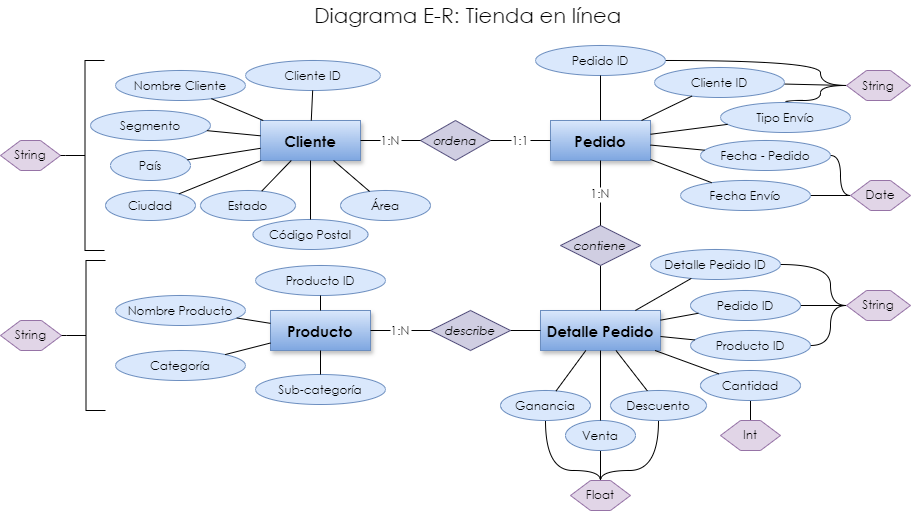

The diagram above was exported from draw.io. Its source (the exported page's mxGraphModel, read from the mxfile embedded in the PNG):
<mxGraphModel dx="1195" dy="1644" grid="1" gridSize="10" guides="1" tooltips="1" connect="1" arrows="1" fold="1" page="1" pageScale="1" pageWidth="827" pageHeight="1169" math="0" shadow="0">
  <root>
    <mxCell id="0" />
    <mxCell id="1" parent="0" />
    <mxCell id="417FQd4-h_4F8wgchHbW-30" value="Cliente" style="shape=rectangle;fillColor=#dae8fc;fontSize=15;fontFamily=Century Gothic;fontStyle=1;shadow=1;strokeColor=#6c8ebf;gradientColor=#7ea6e0;" parent="1" vertex="1">
      <mxGeometry x="-100" y="80" width="100" height="40" as="geometry" />
    </mxCell>
    <mxCell id="417FQd4-h_4F8wgchHbW-31" value="Pedido" style="shape=rectangle;fillColor=#dae8fc;fontSize=15;fontFamily=Century Gothic;fontStyle=1;shadow=1;strokeColor=#6c8ebf;gradientColor=#7ea6e0;" parent="1" vertex="1">
      <mxGeometry x="190" y="80" width="100" height="40" as="geometry" />
    </mxCell>
    <mxCell id="417FQd4-h_4F8wgchHbW-32" value="Producto" style="shape=rectangle;fillColor=#dae8fc;fontSize=15;fontFamily=Century Gothic;fontStyle=1;shadow=1;strokeColor=#6c8ebf;gradientColor=#7ea6e0;" parent="1" vertex="1">
      <mxGeometry x="-90" y="270" width="100" height="40" as="geometry" />
    </mxCell>
    <mxCell id="417FQd4-h_4F8wgchHbW-33" value="Detalle Pedido" style="shape=rectangle;fillColor=#dae8fc;fontSize=15;fontFamily=Century Gothic;fontStyle=1;shadow=1;strokeColor=#6c8ebf;gradientColor=#7ea6e0;" parent="1" vertex="1">
      <mxGeometry x="180" y="270" width="120" height="40" as="geometry" />
    </mxCell>
    <mxCell id="417FQd4-h_4F8wgchHbW-34" value="ordena" style="shape=rhombus;fillColor=#d0cee2;fontSize=12;fontFamily=Century Gothic;fontStyle=2;strokeColor=#56517e;" parent="1" vertex="1">
      <mxGeometry x="60" y="80" width="70" height="40" as="geometry" />
    </mxCell>
    <mxCell id="W75RcuN1IC3OnZ8BQ4gB-1" style="rounded=0;orthogonalLoop=1;jettySize=auto;html=1;entryX=0.5;entryY=0;entryDx=0;entryDy=0;endArrow=none;startFill=0;" parent="1" source="417FQd4-h_4F8wgchHbW-35" target="417FQd4-h_4F8wgchHbW-33" edge="1">
      <mxGeometry relative="1" as="geometry" />
    </mxCell>
    <mxCell id="417FQd4-h_4F8wgchHbW-35" value="contiene" style="shape=rhombus;fillColor=#d0cee2;fontSize=12;fontFamily=Century Gothic;fontStyle=2;strokeColor=#56517e;" parent="1" vertex="1">
      <mxGeometry x="200" y="185" width="80" height="40" as="geometry" />
    </mxCell>
    <mxCell id="W75RcuN1IC3OnZ8BQ4gB-2" style="rounded=0;orthogonalLoop=1;jettySize=auto;html=1;entryX=0;entryY=0.5;entryDx=0;entryDy=0;endArrow=none;startFill=0;" parent="1" source="417FQd4-h_4F8wgchHbW-36" target="417FQd4-h_4F8wgchHbW-33" edge="1">
      <mxGeometry relative="1" as="geometry" />
    </mxCell>
    <mxCell id="417FQd4-h_4F8wgchHbW-36" value="describe" style="shape=rhombus;fillColor=#d0cee2;fontSize=12;fontFamily=Century Gothic;fontStyle=2;strokeColor=#56517e;" parent="1" vertex="1">
      <mxGeometry x="70" y="270" width="80" height="40" as="geometry" />
    </mxCell>
    <mxCell id="417FQd4-h_4F8wgchHbW-37" value="1:N" style="endArrow=none;fontSize=12;fontFamily=Century Gothic;" parent="1" source="417FQd4-h_4F8wgchHbW-30" target="417FQd4-h_4F8wgchHbW-34" edge="1">
      <mxGeometry relative="1" as="geometry" />
    </mxCell>
    <mxCell id="417FQd4-h_4F8wgchHbW-38" value="1:1" style="endArrow=none;fontSize=12;fontFamily=Century Gothic;" parent="1" source="417FQd4-h_4F8wgchHbW-31" target="417FQd4-h_4F8wgchHbW-34" edge="1">
      <mxGeometry relative="1" as="geometry" />
    </mxCell>
    <mxCell id="417FQd4-h_4F8wgchHbW-39" value="1:N" style="endArrow=none;fontSize=12;fontFamily=Century Gothic;" parent="1" source="417FQd4-h_4F8wgchHbW-31" target="417FQd4-h_4F8wgchHbW-35" edge="1">
      <mxGeometry relative="1" as="geometry" />
    </mxCell>
    <mxCell id="417FQd4-h_4F8wgchHbW-41" value="1:N" style="endArrow=none;fontSize=12;fontFamily=Century Gothic;" parent="1" source="417FQd4-h_4F8wgchHbW-32" target="417FQd4-h_4F8wgchHbW-36" edge="1">
      <mxGeometry relative="1" as="geometry" />
    </mxCell>
    <mxCell id="417FQd4-h_4F8wgchHbW-43" value="Cliente ID" style="ellipse;fontFamily=Century Gothic;fillColor=#dae8fc;strokeColor=#6c8ebf;" parent="1" vertex="1">
      <mxGeometry x="-115" y="20" width="135" height="30" as="geometry" />
    </mxCell>
    <mxCell id="417FQd4-h_4F8wgchHbW-44" style="endArrow=none;fontFamily=Century Gothic;" parent="1" source="417FQd4-h_4F8wgchHbW-43" target="417FQd4-h_4F8wgchHbW-30" edge="1">
      <mxGeometry relative="1" as="geometry" />
    </mxCell>
    <mxCell id="417FQd4-h_4F8wgchHbW-45" value="Nombre Cliente" style="ellipse;fontFamily=Century Gothic;fillColor=#dae8fc;strokeColor=#6c8ebf;" parent="1" vertex="1">
      <mxGeometry x="-245" y="30" width="130" height="30" as="geometry" />
    </mxCell>
    <mxCell id="417FQd4-h_4F8wgchHbW-46" style="endArrow=none;fontFamily=Century Gothic;" parent="1" source="417FQd4-h_4F8wgchHbW-45" target="417FQd4-h_4F8wgchHbW-30" edge="1">
      <mxGeometry relative="1" as="geometry" />
    </mxCell>
    <mxCell id="417FQd4-h_4F8wgchHbW-47" value="Segmento" style="ellipse;fontFamily=Century Gothic;fillColor=#dae8fc;strokeColor=#6c8ebf;" parent="1" vertex="1">
      <mxGeometry x="-270" y="70" width="120" height="30" as="geometry" />
    </mxCell>
    <mxCell id="417FQd4-h_4F8wgchHbW-48" style="endArrow=none;fontFamily=Century Gothic;" parent="1" source="417FQd4-h_4F8wgchHbW-47" target="417FQd4-h_4F8wgchHbW-30" edge="1">
      <mxGeometry relative="1" as="geometry" />
    </mxCell>
    <mxCell id="417FQd4-h_4F8wgchHbW-49" value="País" style="ellipse;fontFamily=Century Gothic;fillColor=#dae8fc;strokeColor=#6c8ebf;" parent="1" vertex="1">
      <mxGeometry x="-250" y="110" width="80" height="30" as="geometry" />
    </mxCell>
    <mxCell id="417FQd4-h_4F8wgchHbW-50" style="endArrow=none;fontFamily=Century Gothic;" parent="1" source="417FQd4-h_4F8wgchHbW-49" target="417FQd4-h_4F8wgchHbW-30" edge="1">
      <mxGeometry relative="1" as="geometry" />
    </mxCell>
    <mxCell id="417FQd4-h_4F8wgchHbW-51" value="Ciudad" style="ellipse;fontFamily=Century Gothic;fillColor=#dae8fc;strokeColor=#6c8ebf;" parent="1" vertex="1">
      <mxGeometry x="-255" y="150" width="90" height="30" as="geometry" />
    </mxCell>
    <mxCell id="417FQd4-h_4F8wgchHbW-52" style="endArrow=none;fontFamily=Century Gothic;" parent="1" source="417FQd4-h_4F8wgchHbW-51" target="417FQd4-h_4F8wgchHbW-30" edge="1">
      <mxGeometry relative="1" as="geometry" />
    </mxCell>
    <mxCell id="417FQd4-h_4F8wgchHbW-53" value="Estado" style="ellipse;fontFamily=Century Gothic;fillColor=#dae8fc;strokeColor=#6c8ebf;" parent="1" vertex="1">
      <mxGeometry x="-160" y="150" width="95" height="30" as="geometry" />
    </mxCell>
    <mxCell id="417FQd4-h_4F8wgchHbW-54" style="endArrow=none;fontFamily=Century Gothic;" parent="1" source="417FQd4-h_4F8wgchHbW-53" target="417FQd4-h_4F8wgchHbW-30" edge="1">
      <mxGeometry relative="1" as="geometry" />
    </mxCell>
    <mxCell id="417FQd4-h_4F8wgchHbW-55" value="Código Postal" style="ellipse;fontFamily=Century Gothic;fillColor=#dae8fc;strokeColor=#6c8ebf;" parent="1" vertex="1">
      <mxGeometry x="-107.5" y="179" width="115" height="30" as="geometry" />
    </mxCell>
    <mxCell id="417FQd4-h_4F8wgchHbW-56" style="endArrow=none;fontFamily=Century Gothic;" parent="1" source="417FQd4-h_4F8wgchHbW-55" target="417FQd4-h_4F8wgchHbW-30" edge="1">
      <mxGeometry relative="1" as="geometry" />
    </mxCell>
    <mxCell id="417FQd4-h_4F8wgchHbW-57" value="Área" style="ellipse;fontFamily=Century Gothic;fillColor=#dae8fc;strokeColor=#6c8ebf;" parent="1" vertex="1">
      <mxGeometry x="-20" y="150" width="90" height="30" as="geometry" />
    </mxCell>
    <mxCell id="417FQd4-h_4F8wgchHbW-58" style="endArrow=none;fontFamily=Century Gothic;" parent="1" source="417FQd4-h_4F8wgchHbW-57" target="417FQd4-h_4F8wgchHbW-30" edge="1">
      <mxGeometry relative="1" as="geometry" />
    </mxCell>
    <mxCell id="W75RcuN1IC3OnZ8BQ4gB-41" style="edgeStyle=orthogonalEdgeStyle;rounded=0;orthogonalLoop=1;jettySize=auto;html=1;entryX=0;entryY=0.5;entryDx=0;entryDy=0;curved=1;endArrow=none;startFill=0;exitX=1;exitY=0.5;exitDx=0;exitDy=0;" parent="1" source="417FQd4-h_4F8wgchHbW-59" target="W75RcuN1IC3OnZ8BQ4gB-15" edge="1">
      <mxGeometry relative="1" as="geometry">
        <Array as="points">
          <mxPoint x="460" y="20" />
          <mxPoint x="460" y="45" />
        </Array>
      </mxGeometry>
    </mxCell>
    <mxCell id="417FQd4-h_4F8wgchHbW-59" value="Pedido ID" style="ellipse;fontFamily=Century Gothic;fillColor=#dae8fc;strokeColor=#6c8ebf;" parent="1" vertex="1">
      <mxGeometry x="175" y="5" width="130" height="30" as="geometry" />
    </mxCell>
    <mxCell id="417FQd4-h_4F8wgchHbW-60" style="endArrow=none;fontFamily=Century Gothic;" parent="1" source="417FQd4-h_4F8wgchHbW-59" target="417FQd4-h_4F8wgchHbW-31" edge="1">
      <mxGeometry relative="1" as="geometry" />
    </mxCell>
    <mxCell id="W75RcuN1IC3OnZ8BQ4gB-18" style="edgeStyle=orthogonalEdgeStyle;rounded=0;orthogonalLoop=1;jettySize=auto;html=1;entryX=0;entryY=0.5;entryDx=0;entryDy=0;curved=1;endArrow=none;startFill=0;" parent="1" source="417FQd4-h_4F8wgchHbW-61" target="W75RcuN1IC3OnZ8BQ4gB-16" edge="1">
      <mxGeometry relative="1" as="geometry">
        <Array as="points">
          <mxPoint x="480" y="115" />
          <mxPoint x="480" y="155" />
        </Array>
      </mxGeometry>
    </mxCell>
    <mxCell id="417FQd4-h_4F8wgchHbW-61" value="Fecha - Pedido" style="ellipse;fontFamily=Century Gothic;fillColor=#dae8fc;strokeColor=#6c8ebf;" parent="1" vertex="1">
      <mxGeometry x="340" y="100" width="130" height="30" as="geometry" />
    </mxCell>
    <mxCell id="417FQd4-h_4F8wgchHbW-62" style="endArrow=none;fontFamily=Century Gothic;" parent="1" source="417FQd4-h_4F8wgchHbW-61" target="417FQd4-h_4F8wgchHbW-31" edge="1">
      <mxGeometry relative="1" as="geometry" />
    </mxCell>
    <mxCell id="W75RcuN1IC3OnZ8BQ4gB-17" style="rounded=0;orthogonalLoop=1;jettySize=auto;html=1;entryX=0;entryY=0.5;entryDx=0;entryDy=0;endArrow=none;startFill=0;" parent="1" source="417FQd4-h_4F8wgchHbW-63" target="W75RcuN1IC3OnZ8BQ4gB-16" edge="1">
      <mxGeometry relative="1" as="geometry" />
    </mxCell>
    <mxCell id="417FQd4-h_4F8wgchHbW-63" value="Fecha Envío" style="ellipse;fontFamily=Century Gothic;fillColor=#dae8fc;strokeColor=#6c8ebf;" parent="1" vertex="1">
      <mxGeometry x="320" y="140" width="130" height="30" as="geometry" />
    </mxCell>
    <mxCell id="417FQd4-h_4F8wgchHbW-64" style="endArrow=none;fontFamily=Century Gothic;" parent="1" source="417FQd4-h_4F8wgchHbW-63" target="417FQd4-h_4F8wgchHbW-31" edge="1">
      <mxGeometry relative="1" as="geometry" />
    </mxCell>
    <mxCell id="W75RcuN1IC3OnZ8BQ4gB-42" style="edgeStyle=orthogonalEdgeStyle;rounded=0;orthogonalLoop=1;jettySize=auto;html=1;entryX=0;entryY=0.5;entryDx=0;entryDy=0;curved=1;endArrow=none;startFill=0;" parent="1" source="417FQd4-h_4F8wgchHbW-65" target="W75RcuN1IC3OnZ8BQ4gB-15" edge="1">
      <mxGeometry relative="1" as="geometry">
        <Array as="points">
          <mxPoint x="425" y="60" />
          <mxPoint x="460" y="60" />
          <mxPoint x="460" y="45" />
        </Array>
      </mxGeometry>
    </mxCell>
    <mxCell id="417FQd4-h_4F8wgchHbW-65" value="Tipo Envío" style="ellipse;fontFamily=Century Gothic;fillColor=#dae8fc;strokeColor=#6c8ebf;" parent="1" vertex="1">
      <mxGeometry x="360" y="62" width="130" height="30" as="geometry" />
    </mxCell>
    <mxCell id="417FQd4-h_4F8wgchHbW-66" style="endArrow=none;fontFamily=Century Gothic;" parent="1" source="417FQd4-h_4F8wgchHbW-65" target="417FQd4-h_4F8wgchHbW-31" edge="1">
      <mxGeometry relative="1" as="geometry" />
    </mxCell>
    <mxCell id="W75RcuN1IC3OnZ8BQ4gB-20" style="rounded=0;orthogonalLoop=1;jettySize=auto;html=1;entryX=0;entryY=0.5;entryDx=0;entryDy=0;endArrow=none;startFill=0;" parent="1" source="417FQd4-h_4F8wgchHbW-67" target="W75RcuN1IC3OnZ8BQ4gB-15" edge="1">
      <mxGeometry relative="1" as="geometry" />
    </mxCell>
    <mxCell id="417FQd4-h_4F8wgchHbW-67" value="Cliente ID" style="ellipse;fontFamily=Century Gothic;fillColor=#dae8fc;strokeColor=#6c8ebf;" parent="1" vertex="1">
      <mxGeometry x="294" y="27" width="130" height="30" as="geometry" />
    </mxCell>
    <mxCell id="417FQd4-h_4F8wgchHbW-68" style="endArrow=none;fontFamily=Century Gothic;" parent="1" source="417FQd4-h_4F8wgchHbW-67" target="417FQd4-h_4F8wgchHbW-31" edge="1">
      <mxGeometry relative="1" as="geometry" />
    </mxCell>
    <mxCell id="417FQd4-h_4F8wgchHbW-69" value="Producto ID" style="ellipse;fontFamily=Century Gothic;fillColor=#dae8fc;strokeColor=#6c8ebf;" parent="1" vertex="1">
      <mxGeometry x="-105" y="225" width="130" height="30" as="geometry" />
    </mxCell>
    <mxCell id="417FQd4-h_4F8wgchHbW-70" style="endArrow=none;fontFamily=Century Gothic;" parent="1" source="417FQd4-h_4F8wgchHbW-69" target="417FQd4-h_4F8wgchHbW-32" edge="1">
      <mxGeometry relative="1" as="geometry" />
    </mxCell>
    <mxCell id="417FQd4-h_4F8wgchHbW-71" value="Nombre Producto" style="ellipse;fontFamily=Century Gothic;fillColor=#dae8fc;strokeColor=#6c8ebf;" parent="1" vertex="1">
      <mxGeometry x="-245" y="255" width="130" height="30" as="geometry" />
    </mxCell>
    <mxCell id="417FQd4-h_4F8wgchHbW-72" style="endArrow=none;fontFamily=Century Gothic;" parent="1" source="417FQd4-h_4F8wgchHbW-71" target="417FQd4-h_4F8wgchHbW-32" edge="1">
      <mxGeometry relative="1" as="geometry" />
    </mxCell>
    <mxCell id="417FQd4-h_4F8wgchHbW-73" value="Categoría" style="ellipse;fontFamily=Century Gothic;fillColor=#dae8fc;strokeColor=#6c8ebf;" parent="1" vertex="1">
      <mxGeometry x="-245" y="310" width="130" height="30" as="geometry" />
    </mxCell>
    <mxCell id="417FQd4-h_4F8wgchHbW-74" style="endArrow=none;fontFamily=Century Gothic;" parent="1" source="417FQd4-h_4F8wgchHbW-73" target="417FQd4-h_4F8wgchHbW-32" edge="1">
      <mxGeometry relative="1" as="geometry" />
    </mxCell>
    <mxCell id="417FQd4-h_4F8wgchHbW-75" value="Sub-categoría" style="ellipse;fontFamily=Century Gothic;fillColor=#dae8fc;strokeColor=#6c8ebf;" parent="1" vertex="1">
      <mxGeometry x="-105" y="334" width="130" height="30" as="geometry" />
    </mxCell>
    <mxCell id="417FQd4-h_4F8wgchHbW-76" style="endArrow=none;fontFamily=Century Gothic;" parent="1" source="417FQd4-h_4F8wgchHbW-75" target="417FQd4-h_4F8wgchHbW-32" edge="1">
      <mxGeometry relative="1" as="geometry" />
    </mxCell>
    <mxCell id="W75RcuN1IC3OnZ8BQ4gB-38" style="edgeStyle=orthogonalEdgeStyle;rounded=0;orthogonalLoop=1;jettySize=auto;html=1;entryX=0;entryY=0.5;entryDx=0;entryDy=0;curved=1;endArrow=none;startFill=0;" parent="1" source="417FQd4-h_4F8wgchHbW-77" target="W75RcuN1IC3OnZ8BQ4gB-37" edge="1">
      <mxGeometry relative="1" as="geometry">
        <Array as="points">
          <mxPoint x="470" y="224" />
          <mxPoint x="470" y="265" />
        </Array>
      </mxGeometry>
    </mxCell>
    <mxCell id="417FQd4-h_4F8wgchHbW-77" value="Detalle Pedido ID" style="ellipse;fontFamily=Century Gothic;fillColor=#dae8fc;strokeColor=#6c8ebf;" parent="1" vertex="1">
      <mxGeometry x="290" y="209" width="130" height="30" as="geometry" />
    </mxCell>
    <mxCell id="417FQd4-h_4F8wgchHbW-78" style="endArrow=none;fontFamily=Century Gothic;" parent="1" source="417FQd4-h_4F8wgchHbW-77" target="417FQd4-h_4F8wgchHbW-33" edge="1">
      <mxGeometry relative="1" as="geometry" />
    </mxCell>
    <mxCell id="W75RcuN1IC3OnZ8BQ4gB-39" style="edgeStyle=entityRelationEdgeStyle;rounded=0;orthogonalLoop=1;jettySize=auto;html=1;entryX=0;entryY=0.5;entryDx=0;entryDy=0;endArrow=none;startFill=0;" parent="1" source="417FQd4-h_4F8wgchHbW-79" target="W75RcuN1IC3OnZ8BQ4gB-37" edge="1">
      <mxGeometry relative="1" as="geometry" />
    </mxCell>
    <mxCell id="417FQd4-h_4F8wgchHbW-79" value="Pedido ID" style="ellipse;fontFamily=Century Gothic;fillColor=#dae8fc;strokeColor=#6c8ebf;" parent="1" vertex="1">
      <mxGeometry x="330" y="250" width="110" height="30" as="geometry" />
    </mxCell>
    <mxCell id="417FQd4-h_4F8wgchHbW-80" style="endArrow=none;fontFamily=Century Gothic;" parent="1" source="417FQd4-h_4F8wgchHbW-79" target="417FQd4-h_4F8wgchHbW-33" edge="1">
      <mxGeometry relative="1" as="geometry" />
    </mxCell>
    <mxCell id="W75RcuN1IC3OnZ8BQ4gB-40" style="edgeStyle=orthogonalEdgeStyle;rounded=0;orthogonalLoop=1;jettySize=auto;html=1;entryX=0;entryY=0.5;entryDx=0;entryDy=0;curved=1;endArrow=none;startFill=0;" parent="1" source="417FQd4-h_4F8wgchHbW-81" target="W75RcuN1IC3OnZ8BQ4gB-37" edge="1">
      <mxGeometry relative="1" as="geometry">
        <Array as="points">
          <mxPoint x="470" y="305" />
          <mxPoint x="470" y="265" />
        </Array>
      </mxGeometry>
    </mxCell>
    <mxCell id="417FQd4-h_4F8wgchHbW-81" value="Producto ID" style="ellipse;fontFamily=Century Gothic;fillColor=#dae8fc;strokeColor=#6c8ebf;" parent="1" vertex="1">
      <mxGeometry x="330" y="290" width="120" height="30" as="geometry" />
    </mxCell>
    <mxCell id="417FQd4-h_4F8wgchHbW-82" style="endArrow=none;fontFamily=Century Gothic;" parent="1" source="417FQd4-h_4F8wgchHbW-81" target="417FQd4-h_4F8wgchHbW-33" edge="1">
      <mxGeometry relative="1" as="geometry" />
    </mxCell>
    <mxCell id="W75RcuN1IC3OnZ8BQ4gB-36" value="" style="rounded=0;orthogonalLoop=1;jettySize=auto;html=1;entryX=0.5;entryY=0;entryDx=0;entryDy=0;endArrow=none;startFill=0;" parent="1" source="417FQd4-h_4F8wgchHbW-83" target="W75RcuN1IC3OnZ8BQ4gB-35" edge="1">
      <mxGeometry relative="1" as="geometry" />
    </mxCell>
    <mxCell id="417FQd4-h_4F8wgchHbW-83" value="Cantidad" style="ellipse;fontFamily=Century Gothic;fillColor=#dae8fc;strokeColor=#6c8ebf;" parent="1" vertex="1">
      <mxGeometry x="340" y="330" width="100" height="30" as="geometry" />
    </mxCell>
    <mxCell id="417FQd4-h_4F8wgchHbW-84" style="endArrow=none;fontFamily=Century Gothic;" parent="1" source="417FQd4-h_4F8wgchHbW-83" target="417FQd4-h_4F8wgchHbW-33" edge="1">
      <mxGeometry relative="1" as="geometry" />
    </mxCell>
    <mxCell id="W75RcuN1IC3OnZ8BQ4gB-34" style="edgeStyle=orthogonalEdgeStyle;rounded=0;orthogonalLoop=1;jettySize=auto;html=1;entryX=0.5;entryY=0;entryDx=0;entryDy=0;curved=1;endArrow=none;startFill=0;" parent="1" source="417FQd4-h_4F8wgchHbW-85" target="W75RcuN1IC3OnZ8BQ4gB-31" edge="1">
      <mxGeometry relative="1" as="geometry">
        <Array as="points">
          <mxPoint x="298" y="430" />
          <mxPoint x="240" y="430" />
        </Array>
      </mxGeometry>
    </mxCell>
    <mxCell id="417FQd4-h_4F8wgchHbW-85" value="Descuento" style="ellipse;fontFamily=Century Gothic;fillColor=#dae8fc;strokeColor=#6c8ebf;" parent="1" vertex="1">
      <mxGeometry x="250" y="350" width="96" height="30" as="geometry" />
    </mxCell>
    <mxCell id="417FQd4-h_4F8wgchHbW-86" style="endArrow=none;fontFamily=Century Gothic;" parent="1" source="417FQd4-h_4F8wgchHbW-85" target="417FQd4-h_4F8wgchHbW-33" edge="1">
      <mxGeometry relative="1" as="geometry" />
    </mxCell>
    <mxCell id="W75RcuN1IC3OnZ8BQ4gB-33" value="" style="rounded=0;orthogonalLoop=1;jettySize=auto;html=1;entryX=0.5;entryY=0;entryDx=0;entryDy=0;endArrow=none;startFill=0;" parent="1" source="417FQd4-h_4F8wgchHbW-87" target="W75RcuN1IC3OnZ8BQ4gB-31" edge="1">
      <mxGeometry relative="1" as="geometry" />
    </mxCell>
    <mxCell id="417FQd4-h_4F8wgchHbW-87" value="Venta" style="ellipse;fontFamily=Century Gothic;fillColor=#dae8fc;strokeColor=#6c8ebf;" parent="1" vertex="1">
      <mxGeometry x="205" y="380" width="70" height="30" as="geometry" />
    </mxCell>
    <mxCell id="417FQd4-h_4F8wgchHbW-88" style="endArrow=none;fontFamily=Century Gothic;" parent="1" source="417FQd4-h_4F8wgchHbW-87" target="417FQd4-h_4F8wgchHbW-33" edge="1">
      <mxGeometry relative="1" as="geometry" />
    </mxCell>
    <mxCell id="W75RcuN1IC3OnZ8BQ4gB-32" style="edgeStyle=orthogonalEdgeStyle;rounded=0;orthogonalLoop=1;jettySize=auto;html=1;entryX=0.5;entryY=0;entryDx=0;entryDy=0;curved=1;endArrow=none;startFill=0;" parent="1" source="417FQd4-h_4F8wgchHbW-89" target="W75RcuN1IC3OnZ8BQ4gB-31" edge="1">
      <mxGeometry relative="1" as="geometry">
        <Array as="points">
          <mxPoint x="185" y="430" />
          <mxPoint x="240" y="430" />
        </Array>
      </mxGeometry>
    </mxCell>
    <mxCell id="417FQd4-h_4F8wgchHbW-89" value="Ganancia" style="ellipse;fontFamily=Century Gothic;fillColor=#dae8fc;strokeColor=#6c8ebf;" parent="1" vertex="1">
      <mxGeometry x="140" y="350" width="90" height="30" as="geometry" />
    </mxCell>
    <mxCell id="417FQd4-h_4F8wgchHbW-90" style="endArrow=none;fontFamily=Century Gothic;" parent="1" source="417FQd4-h_4F8wgchHbW-89" target="417FQd4-h_4F8wgchHbW-33" edge="1">
      <mxGeometry relative="1" as="geometry" />
    </mxCell>
    <mxCell id="W75RcuN1IC3OnZ8BQ4gB-3" value="String" style="shape=hexagon;perimeter=hexagonPerimeter2;whiteSpace=wrap;html=1;fixedSize=1;fontFamily=Century Gothic;fontSize=12;fillColor=#e1d5e7;strokeColor=#9673a6;" parent="1" vertex="1">
      <mxGeometry x="-360" y="100" width="60" height="30" as="geometry" />
    </mxCell>
    <mxCell id="W75RcuN1IC3OnZ8BQ4gB-14" style="rounded=0;orthogonalLoop=1;jettySize=auto;html=1;exitX=0;exitY=0.5;exitDx=0;exitDy=0;exitPerimeter=0;entryX=1;entryY=0.5;entryDx=0;entryDy=0;endArrow=none;startFill=0;" parent="1" source="W75RcuN1IC3OnZ8BQ4gB-12" target="W75RcuN1IC3OnZ8BQ4gB-3" edge="1">
      <mxGeometry relative="1" as="geometry" />
    </mxCell>
    <mxCell id="W75RcuN1IC3OnZ8BQ4gB-12" value="" style="strokeWidth=1;html=1;shape=mxgraph.flowchart.annotation_2;align=left;labelPosition=right;pointerEvents=1;" parent="1" vertex="1">
      <mxGeometry x="-295" y="20" width="39" height="190" as="geometry" />
    </mxCell>
    <mxCell id="W75RcuN1IC3OnZ8BQ4gB-15" value="&lt;font style=&quot;font-size: 12px;&quot;&gt;String&lt;/font&gt;" style="shape=hexagon;perimeter=hexagonPerimeter2;whiteSpace=wrap;html=1;fixedSize=1;fontFamily=Century Gothic;fontSize=13;fillColor=#e1d5e7;strokeColor=#9673a6;" parent="1" vertex="1">
      <mxGeometry x="486" y="30" width="64" height="30" as="geometry" />
    </mxCell>
    <mxCell id="W75RcuN1IC3OnZ8BQ4gB-16" value="Date" style="shape=hexagon;perimeter=hexagonPerimeter2;whiteSpace=wrap;html=1;fixedSize=1;fontFamily=Century Gothic;fontSize=12;fillColor=#e1d5e7;strokeColor=#9673a6;" parent="1" vertex="1">
      <mxGeometry x="490" y="140" width="60" height="30" as="geometry" />
    </mxCell>
    <mxCell id="W75RcuN1IC3OnZ8BQ4gB-28" value="String" style="shape=hexagon;perimeter=hexagonPerimeter2;whiteSpace=wrap;html=1;fixedSize=1;fontFamily=Century Gothic;fontSize=12;fillColor=#e1d5e7;strokeColor=#9673a6;" parent="1" vertex="1">
      <mxGeometry x="-360" y="280" width="61" height="30" as="geometry" />
    </mxCell>
    <mxCell id="W75RcuN1IC3OnZ8BQ4gB-29" style="rounded=0;orthogonalLoop=1;jettySize=auto;html=1;exitX=0;exitY=0.5;exitDx=0;exitDy=0;exitPerimeter=0;entryX=1;entryY=0.5;entryDx=0;entryDy=0;endArrow=none;startFill=0;" parent="1" source="W75RcuN1IC3OnZ8BQ4gB-30" target="W75RcuN1IC3OnZ8BQ4gB-28" edge="1">
      <mxGeometry relative="1" as="geometry" />
    </mxCell>
    <mxCell id="W75RcuN1IC3OnZ8BQ4gB-30" value="" style="strokeWidth=1;html=1;shape=mxgraph.flowchart.annotation_2;align=left;labelPosition=right;pointerEvents=1;" parent="1" vertex="1">
      <mxGeometry x="-294" y="220" width="39" height="150" as="geometry" />
    </mxCell>
    <mxCell id="W75RcuN1IC3OnZ8BQ4gB-31" value="Float" style="shape=hexagon;perimeter=hexagonPerimeter2;whiteSpace=wrap;html=1;fixedSize=1;fontFamily=Century Gothic;fontSize=12;fillColor=#e1d5e7;strokeColor=#9673a6;" parent="1" vertex="1">
      <mxGeometry x="210" y="440" width="60" height="30" as="geometry" />
    </mxCell>
    <mxCell id="W75RcuN1IC3OnZ8BQ4gB-35" value="Int" style="shape=hexagon;perimeter=hexagonPerimeter2;whiteSpace=wrap;html=1;fixedSize=1;fontFamily=Century Gothic;fontSize=12;fillColor=#e1d5e7;strokeColor=#9673a6;" parent="1" vertex="1">
      <mxGeometry x="360" y="380" width="60" height="30" as="geometry" />
    </mxCell>
    <mxCell id="W75RcuN1IC3OnZ8BQ4gB-37" value="String" style="shape=hexagon;perimeter=hexagonPerimeter2;whiteSpace=wrap;html=1;fixedSize=1;fontFamily=Century Gothic;fontSize=12;fillColor=#e1d5e7;strokeColor=#9673a6;" parent="1" vertex="1">
      <mxGeometry x="486" y="250" width="64" height="30" as="geometry" />
    </mxCell>
    <mxCell id="xjMF-SFNWBUAlNa_5Ipm-1" value="Diagrama E-R: Tienda en línea" style="text;html=1;align=center;verticalAlign=middle;whiteSpace=wrap;rounded=0;fontFamily=Century Gothic;fontStyle=0;fontSize=21;" parent="1" vertex="1">
      <mxGeometry x="-105" y="-40" width="425" height="30" as="geometry" />
    </mxCell>
  </root>
</mxGraphModel>